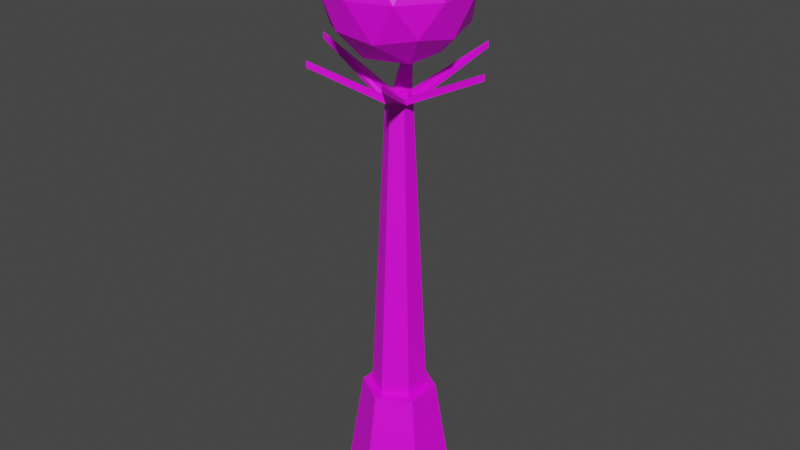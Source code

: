 # Source: Lampara.blend  (saved by Blender 2.82.7; exported with 4.5.12 LTS)
import bpy
from mathutils import Matrix  # noqa: F401  (used for matrix-valued properties, if any)

bpy.ops.wm.read_factory_settings(use_empty=True)
scene = bpy.context.scene
scene.name = 'Scene'

# ---- collections
col_collection = bpy.data.collections.new('Collection'); scene.collection.children.link(col_collection)

# ---- images (referenced by path relative to the original .blend; pixels are not part of the script)
import os
ASSET_DIR = os.environ.get("B2B_ASSET_DIR", "")  # directory of the original .blend (textures are referenced by path, not embedded)
HERE = os.path.dirname(os.path.abspath(__file__))  # packed textures are extracted next to this script under _unpacked/

def load_image(name, relpath, width, height, colorspace="sRGB"):
    """Load a texture the original file referenced (path relative to the .blend, or extracted next to this script)."""
    p = next((c for c in (os.path.join(HERE, relpath), os.path.join(ASSET_DIR, relpath)) if relpath and os.path.exists(c)), "")
    if p:
        img = bpy.data.images.load(p, check_existing=True)
        img.name = name
    else:  # same state as the original file: an image datablock whose file is absent (Cycles renders it pink)
        img = bpy.data.images.new(name, width, height)
        img.source = "FILE"
        img.filepath = "//" + (relpath or name)
    img.colorspace_settings.name = colorspace
    return img
img_lampara = load_image('lampara', 'lampara.png', 1024, 1024, 'sRGB')

# ---- materials (node trees are filled in below, after node groups)
mat_lampara = bpy.data.materials.new('Lampara')
mat_lampara.use_transparent_shadow = False

# ---- material node trees
mat_lampara.use_nodes = True; mat_lampara.node_tree.nodes.clear()
_N = mat_lampara.node_tree.nodes; _L = mat_lampara.node_tree.links
n0 = _N.new('ShaderNodeOutputMaterial'); n0.name = 'Material Output'; n0.location = (300, 300)
n1 = _N.new('ShaderNodeBsdfPrincipled'); n1.name = 'Principled BSDF'; n1.location = (10, 300)
n1.distribution = 'GGX'
n1.subsurface_method = 'BURLEY'
n1.inputs[3].default_value = 1.45
n1.inputs[27].default_value = (0.0, 0.0, 0.0, 1.0)
n1.inputs[28].default_value = 1.0
n2 = _N.new('ShaderNodeTexImage'); n2.name = 'Image Texture'; n2.location = (-280, 277)
n2.image = img_lampara
_L.new(n1.outputs[0], n0.inputs[0])
_L.new(n2.outputs[0], n1.inputs[0])
n0.is_active_output = True

# ---- world
world_world = bpy.data.worlds.new('World'); scene.world = world_world
world_world.use_nodes = True; world_world.node_tree.nodes.clear()
_N = world_world.node_tree.nodes; _L = world_world.node_tree.links
n0 = _N.new('ShaderNodeOutputWorld'); n0.name = 'World Output'; n0.location = (300, 300)
n1 = _N.new('ShaderNodeBackground'); n1.name = 'Background'; n1.location = (10, 300)
n1.inputs[0].default_value = (0.05088, 0.05088, 0.05088, 1.0)
_L.new(n1.outputs[0], n0.inputs[0])
n0.is_active_output = True
world_world.color = (0.05088, 0.05088, 0.05088)
world_world.use_sun_shadow = False
world_world.sun_shadow_jitter_overblur = 0.0

# ---- meshes
me_circle = bpy.data.meshes.new('Circle')
me_circle.from_pydata([(0.001186, 0.2917, 10.01), (-0.2519, 0.1455, 10.01), (-0.2519, -0.1467, 10.01), (0.001186, -0.2928, 10.01), (0.2543, -0.1467, 10.01), (0.2543, 0.1455, 10.01), (0.001186, 0.4263, 10.0), (-0.3685, 0.2129, 10.0), (-0.3685, -0.214, 10.0), (0.001186, -0.4274, 10.0), (0.3709, -0.214, 10.0), (0.3709, 0.2129, 10.0), (0.001186, 0.4263, 9.93), (-0.3685, 0.2129, 9.93), (-0.3685, -0.214, 9.93), (0.001186, -0.4274, 9.93), (0.3709, -0.214, 9.93), (0.3709, 0.2129, 9.93), (0.001186, 0.3349, 9.921), (-0.2894, 0.1672, 9.921), (-0.2894, -0.1683, 9.921), (0.001186, -0.3361, 9.921), (0.2917, -0.1683, 9.921), (0.2917, 0.1672, 9.921), (0.001186, -0.0005639, 10.71), (1.182, -0.8581, 11.61), (-0.4497, -1.388, 11.61), (-1.458, -0.0005639, 11.61), (-0.4497, 1.387, 11.61), (1.182, 0.857, 11.61), (0.452, -1.388, 13.07), (-1.179, -0.8581, 13.07), (-1.179, 0.857, 13.07), (0.452, 1.387, 13.07), (1.46, -0.0005639, 13.07), (0.001186, -0.0005639, 13.97), (-0.2638, -0.8162, 10.95), (0.695, -0.5046, 10.95), (0.43, -1.32, 11.48), (1.389, -0.0005639, 11.48), (0.695, 0.5035, 10.95), (-0.8564, -0.0005639, 10.95), (-1.121, -0.8162, 11.48), (-0.2638, 0.815, 10.95), (-1.121, 0.815, 11.48), (0.43, 1.319, 11.48), (1.553, -0.5046, 12.34), (1.553, 0.5035, 12.34), (0.001186, -1.632, 12.34), (0.96, -1.32, 12.34), (-1.55, -0.5046, 12.34), (-0.9576, -1.32, 12.34), (-0.9576, 1.319, 12.34), (-1.55, 0.5035, 12.34), (0.96, 1.319, 12.34), (0.001186, 1.631, 12.34), (1.124, -0.8162, 13.2), (-0.4276, -1.32, 13.2), (-1.386, -0.0005639, 13.2), (-0.4276, 1.319, 13.2), (1.124, 0.815, 13.2), (0.2662, -0.8162, 13.73), (0.8588, -0.0005639, 13.73), (-0.6926, -0.5046, 13.73), (-0.6926, 0.5035, 13.73), (0.2662, 0.815, 13.73), (-0.2519, -0.0005639, 10.01), (-2.107, -0.01125, 10.95), (-2.107, -0.01125, 10.8), (-0.2894, -0.000564, 9.921), (-0.1253, -0.2197, 10.01), (-1.042, -1.635, 10.95), (-1.042, -1.635, 10.8), (-0.1441, -0.2522, 9.921), (0.1277, -0.2197, 10.01), (1.024, -1.738, 10.95), (1.024, -1.738, 10.8), (0.1465, -0.2522, 9.921), (0.2543, -0.0005639, 10.01), (2.151, -0.01125, 10.95), (2.151, -0.01125, 10.8), (0.2917, -0.0005639, 9.921), (0.1277, 0.2186, 10.01), (0.9818, 1.743, 10.95), (0.9818, 1.743, 10.8), (0.1465, 0.2511, 9.921), (-0.1253, 0.2186, 10.01), (-1.043, 1.736, 10.95), (-1.043, 1.736, 10.8), (-0.1441, 0.2511, 9.921), (-0.5554, 0.3208, 2.824), (-0.5554, -0.3219, 2.824), (0.5578, -0.3219, 2.824), (0.5578, 0.3208, 2.824), (0.001186, -0.6433, 2.824), (0.001186, 0.6421, 2.824), (-0.5554, -0.0005639, 2.824), (-0.2771, -0.4826, 2.824), (0.2795, -0.4826, 2.824), (0.5578, -0.0005639, 2.824), (0.2795, 0.4815, 2.824), (-0.2771, 0.4815, 2.824), (-0.5659, 0.9817, 9.155e-05), (0.001186, 1.309, 9.155e-05), (-1.133, -0.000564, 9.155e-05), (-1.133, 0.6542, 9.155e-05), (-0.5659, -0.9828, 9.155e-05), (-1.133, -0.6554, 9.155e-05), (0.5683, -0.9828, 9.155e-05), (0.001186, -1.31, 9.155e-05), (1.135, -0.0005639, 9.155e-05), (1.135, -0.6554, 9.155e-05), (0.5683, 0.9817, 9.155e-05), (1.135, 0.6542, 9.155e-05), (-0.7486, -0.4334, 2.824), (0.7509, 0.4323, 2.824), (0.001186, -0.8663, 2.824), (-0.7486, 0.4323, 2.824), (0.7509, -0.4334, 2.824), (0.001186, 0.8652, 2.824), (-0.7486, -0.0005639, 2.824), (-0.3737, -0.6499, 2.824), (0.3761, -0.6499, 2.824), (0.7509, -0.0005639, 2.824), (0.3761, 0.6487, 2.824), (-0.3737, 0.6487, 2.824)], [], [(96, 66, 1, 90), (99, 78, 4, 92), (97, 70, 2, 91), (101, 86, 0, 95), (100, 82, 5, 93), (98, 74, 3, 94), (78, 4, 10, 79), (70, 2, 8, 71), (86, 0, 6, 87), (82, 5, 11, 83), (74, 3, 9, 75), (66, 1, 7, 67), (83, 11, 17, 84), (75, 9, 15, 76), (67, 7, 13, 68), (79, 10, 16, 80), (71, 8, 14, 72), (87, 6, 12, 88), (68, 13, 19, 69), (80, 16, 22, 81), (72, 14, 20, 73), (88, 12, 18, 89), (84, 17, 23, 85), (76, 15, 21, 77), (24, 37, 36), (25, 37, 39), (24, 36, 41), (24, 41, 43), (24, 43, 40), (25, 39, 46), (26, 38, 48), (27, 42, 50), (28, 44, 52), (29, 45, 54), (25, 46, 49), (26, 48, 51), (27, 50, 53), (28, 52, 55), (29, 54, 47), (30, 56, 61), (31, 57, 63), (32, 58, 64), (33, 59, 65), (34, 60, 62), (62, 65, 35), (62, 60, 65), (60, 33, 65), (65, 64, 35), (65, 59, 64), (59, 32, 64), (64, 63, 35), (64, 58, 63), (58, 31, 63), (63, 61, 35), (63, 57, 61), (57, 30, 61), (61, 62, 35), (61, 56, 62), (56, 34, 62), (47, 60, 34), (47, 54, 60), (54, 33, 60), (55, 59, 33), (55, 52, 59), (52, 32, 59), (53, 58, 32), (53, 50, 58), (50, 31, 58), (51, 57, 31), (51, 48, 57), (48, 30, 57), (49, 56, 30), (49, 46, 56), (46, 34, 56), (54, 55, 33), (54, 45, 55), (45, 28, 55), (52, 53, 32), (52, 44, 53), (44, 27, 53), (50, 51, 31), (50, 42, 51), (42, 26, 51), (48, 49, 30), (48, 38, 49), (38, 25, 49), (46, 47, 34), (46, 39, 47), (39, 29, 47), (40, 45, 29), (40, 43, 45), (43, 28, 45), (43, 44, 28), (43, 41, 44), (41, 27, 44), (41, 42, 27), (41, 36, 42), (36, 26, 42), (39, 40, 29), (39, 37, 40), (37, 24, 40), (36, 38, 26), (36, 37, 38), (37, 25, 38), (14, 68, 69, 20), (8, 67, 68, 14), (2, 66, 67, 8), (91, 2, 66, 96), (15, 72, 73, 21), (9, 71, 72, 15), (3, 70, 71, 9), (94, 3, 70, 97), (16, 76, 77, 22), (10, 75, 76, 16), (4, 74, 75, 10), (92, 4, 74, 98), (17, 80, 81, 23), (11, 79, 80, 17), (5, 78, 79, 11), (93, 5, 78, 99), (12, 84, 85, 18), (6, 83, 84, 12), (0, 82, 83, 6), (95, 0, 82, 100), (13, 88, 89, 19), (7, 87, 88, 13), (1, 86, 87, 7), (90, 1, 86, 101), (90, 117, 120, 96), (98, 122, 118, 92), (92, 118, 123, 99), (99, 123, 115, 93), (91, 114, 121, 97), (100, 124, 119, 95), (95, 119, 125, 101), (105, 117, 125, 102), (103, 119, 124, 112), (113, 115, 123, 110), (111, 118, 122, 108), (109, 116, 121, 106), (107, 114, 120, 104), (108, 122, 116, 109), (112, 124, 115, 113), (102, 125, 119, 103), (106, 121, 114, 107), (110, 123, 118, 111), (104, 120, 117, 105), (97, 121, 116, 94), (96, 120, 114, 91), (94, 116, 122, 98), (93, 115, 124, 100), (101, 125, 117, 90)])
_uv = me_circle.uv_layers.new(name='UVMap')
_uv.uv.foreach_set('vector', [0.8371, 0.2048, 0.851, 0.8499, 0.8626, 0.8499, 0.8626, 0.2049, 0.7284, 0.2065, 0.7143, 0.8572, 0.7234, 0.8573, 0.7483, 0.2067, 0.7945, 0.2084, 0.8316, 0.8515, 0.8394, 0.8498, 0.8116, 0.2047, 0.9013, 0.6994, 0.9013, 0.04852, 0.8895, 0.04852, 0.8753, 0.6994, 0.6841, 0.2065, 0.6942, 0.8572, 0.7053, 0.8571, 0.7086, 0.2063, 0.9674, 0.6991, 0.9686, 0.0485, 0.9568, 0.0485, 0.9415, 0.6991, 0.5171, 0.2002, 0.5234, 0.1906, 0.5343, 0.1907, 0.6307, 0.2398, 0.5013, 0.172, 0.4897, 0.1722, 0.485, 0.1639, 0.4884, 0.01767, 0.4822, 0.2007, 0.4875, 0.2101, 0.4818, 0.2192, 0.3417, 0.2383, 0.4991, 0.2099, 0.5107, 0.2097, 0.5157, 0.2186, 0.4765, 0.3122, 0.5182, 0.1812, 0.5129, 0.1719, 0.5189, 0.1633, 0.6307, 0.08584, 0.4833, 0.1818, 0.477, 0.1914, 0.4664, 0.1918, 0.3468, 0.0853, 0.5762, 0.3386, 0.5762, 0.4803, 0.5718, 0.4838, 0.5666, 0.3461, 0.2202, 0.3426, 0.2202, 0.4972, 0.2153, 0.5, 0.2095, 0.3488, 0.2677, 0.3423, 0.2677, 0.4908, 0.2628, 0.4938, 0.2571, 0.3487, 0.2322, 0.3426, 0.2322, 0.4966, 0.2273, 0.4995, 0.2215, 0.3489, 0.5876, 0.338, 0.5876, 0.4708, 0.5829, 0.474, 0.5774, 0.3451, 0.3033, 0.3415, 0.3033, 0.4786, 0.2983, 0.4813, 0.2925, 0.3474, 0.02246, 0.2484, 0.1401, 0.1441, 0.1475, 0.1439, 0.1548, 0.155, 0.307, 0.08945, 0.2082, 0.1446, 0.201, 0.1443, 0.1937, 0.1333, 0.1644, 0.3153, 0.1587, 0.1722, 0.1622, 0.166, 0.1755, 0.1661, 0.01738, 0.09389, 0.1555, 0.1163, 0.1596, 0.1221, 0.1536, 0.133, 0.1525, 0.01785, 0.1896, 0.1165, 0.1864, 0.1222, 0.173, 0.1221, 0.307, 0.245, 0.1928, 0.1724, 0.1889, 0.1662, 0.1949, 0.1552, 0.3886, 0.7003, 0.3556, 0.6424, 0.4313, 0.6424, 0.1951, 0.7228, 0.1612, 0.7819, 0.1307, 0.7301, 0.3886, 0.7003, 0.4313, 0.6424, 0.458, 0.7193, 0.3886, 0.7003, 0.458, 0.7193, 0.3988, 0.7668, 0.3886, 0.7003, 0.3988, 0.7668, 0.3355, 0.7193, 0.1951, 0.7228, 0.1307, 0.7301, 0.1709, 0.6596, 0.06691, 0.804, 0.1279, 0.8259, 0.05778, 0.8673, 0.4074, 0.9883, 0.3633, 0.9357, 0.4443, 0.9349, 0.06544, 0.5134, 0.02659, 0.4534, 0.1038, 0.4551, 0.05913, 0.7228, 0.01104, 0.7434, 0.01702, 0.6678, 0.1862, 0.8681, 0.1945, 0.9387, 0.1279, 0.905, 0.3352, 0.8705, 0.3652, 0.807, 0.4019, 0.8656, 0.4074, 0.9883, 0.4443, 0.9349, 0.4762, 0.9883, 0.06544, 0.5134, 0.1038, 0.4551, 0.1362, 0.5265, 0.05913, 0.7228, 0.01702, 0.6678, 0.09098, 0.6596, 0.0669, 0.9387, 0.1244, 0.9802, 0.05221, 0.9889, 0.473, 0.869, 0.4462, 0.8061, 0.5159, 0.8386, 0.1426, 0.3984, 0.1299, 0.3467, 0.1976, 0.3919, 0.3448, 0.4978, 0.3367, 0.4281, 0.3949, 0.4575, 0.4702, 0.5569, 0.4026, 0.5371, 0.4686, 0.4923, 0.4686, 0.4923, 0.3949, 0.4575, 0.4571, 0.4215, 0.4686, 0.4923, 0.4026, 0.5371, 0.3949, 0.4575, 0.4026, 0.5371, 0.3448, 0.4978, 0.3949, 0.4575, 0.3949, 0.4575, 0.4027, 0.3833, 0.4571, 0.4215, 0.3949, 0.4575, 0.3367, 0.4281, 0.4027, 0.3833, 0.1815, 0.4589, 0.1426, 0.3984, 0.1976, 0.3919, 0.4027, 0.3833, 0.4813, 0.3721, 0.4571, 0.4215, 0.4027, 0.3833, 0.4231, 0.3427, 0.4813, 0.3721, 0.5148, 0.9182, 0.473, 0.869, 0.5159, 0.8386, 0.4813, 0.3721, 0.522, 0.4395, 0.4571, 0.4215, 0.4813, 0.3721, 0.5423, 0.3989, 0.522, 0.4395, 0.01101, 0.9192, 0.0669, 0.9387, 0.05221, 0.9889, 0.522, 0.4395, 0.4686, 0.4923, 0.4571, 0.4215, 0.522, 0.4395, 0.5297, 0.5191, 0.4686, 0.4923, 0.5297, 0.5191, 0.4702, 0.5569, 0.4686, 0.4923, 0.09098, 0.6596, 0.05719, 0.5974, 0.1275, 0.6029, 0.09098, 0.6596, 0.01702, 0.6678, 0.05719, 0.5974, 0.3492, 0.5569, 0.3448, 0.4978, 0.4026, 0.5371, 0.1362, 0.5265, 0.1815, 0.4589, 0.1976, 0.5199, 0.1362, 0.5265, 0.1038, 0.4551, 0.1815, 0.4589, 0.1038, 0.4551, 0.1426, 0.3984, 0.1815, 0.4589, 0.07191, 0.3857, 0.1299, 0.3467, 0.1426, 0.3984, 0.4762, 0.9883, 0.4443, 0.9349, 0.5148, 0.9182, 0.4443, 0.9349, 0.473, 0.869, 0.5148, 0.9182, 0.4019, 0.8656, 0.4462, 0.8061, 0.473, 0.869, 0.4019, 0.8656, 0.3652, 0.807, 0.4462, 0.8061, 0.05778, 0.8673, 0.0669, 0.9387, 0.01101, 0.9192, 0.1279, 0.905, 0.1244, 0.9802, 0.0669, 0.9387, 0.1279, 0.905, 0.1945, 0.9387, 0.1244, 0.9802, 0.1709, 0.6596, 0.1275, 0.6029, 0.1865, 0.5974, 0.1567, 0.5727, 0.1362, 0.5265, 0.1976, 0.5199, 0.1567, 0.5727, 0.07899, 0.5689, 0.1362, 0.5265, 0.07899, 0.5689, 0.06544, 0.5134, 0.1362, 0.5265, 0.1038, 0.4551, 0.07191, 0.3857, 0.1426, 0.3984, 0.1038, 0.4551, 0.02659, 0.4534, 0.07191, 0.3857, 0.02659, 0.4534, 0.01119, 0.3955, 0.07191, 0.3857, 0.4443, 0.9349, 0.4019, 0.8656, 0.473, 0.869, 0.4443, 0.9349, 0.3633, 0.9357, 0.4019, 0.8656, 0.3633, 0.9357, 0.3352, 0.8705, 0.4019, 0.8656, 0.05778, 0.8673, 0.1279, 0.905, 0.0669, 0.9387, 0.05778, 0.8673, 0.1279, 0.8259, 0.1279, 0.905, 0.1279, 0.8259, 0.1862, 0.8681, 0.1279, 0.905, 0.1709, 0.6596, 0.09098, 0.6596, 0.1275, 0.6029, 0.1709, 0.6596, 0.1307, 0.7301, 0.09098, 0.6596, 0.1307, 0.7301, 0.05913, 0.7228, 0.09098, 0.6596, 0.0813, 0.7819, 0.01104, 0.7434, 0.05913, 0.7228, 0.3355, 0.7193, 0.3988, 0.7668, 0.3543, 0.7831, 0.01125, 0.5237, 0.06544, 0.5134, 0.07899, 0.5689, 0.01125, 0.5237, 0.02659, 0.4534, 0.06544, 0.5134, 0.3988, 0.7668, 0.458, 0.7193, 0.4768, 0.7831, 0.458, 0.7193, 0.5212, 0.7281, 0.4768, 0.7831, 0.458, 0.7193, 0.5092, 0.6587, 0.5212, 0.7281, 0.458, 0.7193, 0.4313, 0.6424, 0.5092, 0.6587, 0.4313, 0.6424, 0.4758, 0.5972, 0.5092, 0.6587, 0.1307, 0.7301, 0.0813, 0.7819, 0.05913, 0.7228, 0.1307, 0.7301, 0.1612, 0.7819, 0.0813, 0.7819, 0.3556, 0.6424, 0.3886, 0.7003, 0.3355, 0.7193, 0.4313, 0.6424, 0.4068, 0.5818, 0.4758, 0.5972, 0.4313, 0.6424, 0.3556, 0.6424, 0.4068, 0.5818, 0.1945, 0.8106, 0.1862, 0.8681, 0.1279, 0.8259, 0.1587, 0.1722, 0.02246, 0.2484, 0.1548, 0.155, 0.1622, 0.166, 0.3149, 0.3445, 0.3149, 0.4791, 0.3045, 0.4723, 0.3101, 0.3414, 0.4897, 0.1722, 0.4833, 0.1818, 0.3468, 0.0853, 0.485, 0.1639, 0.8116, 0.2047, 0.8394, 0.8498, 0.851, 0.8499, 0.8371, 0.2048, 0.1928, 0.1724, 0.1644, 0.3153, 0.1755, 0.1661, 0.1889, 0.1662, 0.2912, 0.3451, 0.2912, 0.49, 0.2808, 0.4833, 0.2864, 0.342, 0.5129, 0.1719, 0.5013, 0.172, 0.4884, 0.01767, 0.5189, 0.1633, 0.7774, 0.2122, 0.8238, 0.8532, 0.8316, 0.8515, 0.7945, 0.2084, 0.2082, 0.1446, 0.307, 0.245, 0.1949, 0.1552, 0.201, 0.1443, 0.2439, 0.3455, 0.2439, 0.4992, 0.2334, 0.4928, 0.2391, 0.3426, 0.5234, 0.1906, 0.5182, 0.1812, 0.6307, 0.08584, 0.5343, 0.1907, 0.9933, 0.6991, 0.9804, 0.0485, 0.9686, 0.0485, 0.9674, 0.6991, 0.1896, 0.1165, 0.307, 0.08945, 0.1937, 0.1333, 0.1864, 0.1222, 0.5654, 0.3413, 0.5654, 0.4747, 0.5552, 0.4676, 0.5608, 0.338, 0.5107, 0.2097, 0.5171, 0.2002, 0.6307, 0.2398, 0.5157, 0.2186, 0.7086, 0.2063, 0.7053, 0.8571, 0.7143, 0.8572, 0.7284, 0.2065, 0.1555, 0.1163, 0.1525, 0.01785, 0.173, 0.1221, 0.1596, 0.1221, 0.2795, 0.3451, 0.2795, 0.4918, 0.269, 0.4853, 0.2747, 0.3421, 0.4875, 0.2101, 0.4991, 0.2099, 0.4765, 0.3122, 0.4818, 0.2192, 0.6597, 0.2067, 0.6831, 0.8573, 0.6942, 0.8572, 0.6841, 0.2065, 0.1401, 0.1441, 0.01738, 0.09389, 0.1536, 0.133, 0.1475, 0.1439, 0.2558, 0.3452, 0.2558, 0.4951, 0.2451, 0.4888, 0.2509, 0.3423, 0.477, 0.1914, 0.4822, 0.2007, 0.3417, 0.2383, 0.4664, 0.1918, 0.9273, 0.6994, 0.9131, 0.04852, 0.9013, 0.04852, 0.9013, 0.6994, 0.8626, 0.2049, 0.8626, 0.2049, 0.8371, 0.2048, 0.8371, 0.2048, 0.9674, 0.6991, 0.9674, 0.6991, 0.9933, 0.6991, 0.9933, 0.6991, 0.7483, 0.2067, 0.7483, 0.2067, 0.7284, 0.2065, 0.7284, 0.2065, 0.7284, 0.2065, 0.7284, 0.2065, 0.7086, 0.2063, 0.7086, 0.2063, 0.8116, 0.2047, 0.8116, 0.2047, 0.7945, 0.2084, 0.7945, 0.2084, 0.6841, 0.2065, 0.6841, 0.2065, 0.6597, 0.2067, 0.6597, 0.2067, 0.8753, 0.6994, 0.8753, 0.6994, 0.9013, 0.6994, 0.9013, 0.6994, 0.9307, 0.8572, 0.9273, 0.6994, 0.9013, 0.6994, 0.9013, 0.8572, 0.654, 0.04897, 0.6597, 0.2067, 0.6841, 0.2065, 0.6817, 0.04875, 0.7094, 0.04852, 0.7086, 0.2063, 0.7284, 0.2065, 0.7318, 0.04875, 0.9965, 0.8568, 0.9933, 0.6991, 0.9674, 0.6991, 0.9671, 0.8568, 0.7661, 0.05684, 0.7774, 0.2122, 0.7945, 0.2084, 0.7855, 0.05257, 0.8049, 0.0483, 0.8116, 0.2047, 0.8371, 0.2048, 0.8337, 0.04845, 0.9671, 0.8568, 0.9674, 0.6991, 0.9415, 0.6991, 0.9378, 0.8568, 0.6817, 0.04875, 0.6841, 0.2065, 0.7086, 0.2063, 0.7094, 0.04852, 0.9013, 0.8572, 0.9013, 0.6994, 0.8753, 0.6994, 0.8719, 0.8572, 0.7855, 0.05257, 0.7945, 0.2084, 0.8116, 0.2047, 0.8049, 0.0483, 0.7318, 0.04875, 0.7284, 0.2065, 0.7483, 0.2067, 0.7543, 0.04897, 0.8337, 0.04845, 0.8371, 0.2048, 0.8626, 0.2049, 0.8626, 0.0486, 0.7945, 0.2084, 0.7945, 0.2084, 0.7774, 0.2122, 0.7774, 0.2122, 0.8371, 0.2048, 0.8371, 0.2048, 0.8116, 0.2047, 0.8116, 0.2047, 0.9415, 0.6991, 0.9415, 0.6991, 0.9674, 0.6991, 0.9674, 0.6991, 0.7086, 0.2063, 0.7086, 0.2063, 0.6841, 0.2065, 0.6841, 0.2065, 0.9013, 0.6994, 0.9013, 0.6994, 0.9273, 0.6994, 0.9273, 0.6994])
_ca = me_circle.color_attributes.new('Col', 'BYTE_COLOR', 'CORNER')
_ca.data.foreach_set('color', [0.3231, 0.3185, 0.1095, 1.0, 0.9734, 0.9387, 0.0, 1.0, 0.9734, 0.9387, 0.0, 1.0, 0.314, 0.3095, 0.1095, 1.0, 0.3325, 0.3278, 0.107, 1.0, 0.9734, 0.9387, 0.0, 1.0, 0.9734, 0.9387, 0.0, 1.0, 0.314, 0.3095, 0.1095, 1.0, 0.3185, 0.314, 0.1095, 1.0, 0.9734, 0.9387, 0.0, 1.0, 0.9734, 0.9387, 0.0, 1.0, 0.3278, 0.3231, 0.1095, 1.0, 0.9473, 0.9131, 0.006512, 1.0, 0.9734, 0.9387, 0.0, 1.0, 0.9734, 0.9387, 0.0, 1.0, 0.7084, 0.6939, 0.04374, 1.0, 0.5089, 0.491, 0.07619, 1.0, 0.9734, 0.9387, 0.0, 1.0, 0.9734, 0.9387, 0.0, 1.0, 0.3419, 0.3372, 0.1046, 1.0, 0.314, 0.3095, 0.1095, 1.0, 0.9734, 0.9387, 0.0, 1.0, 0.9734, 0.9387, 0.0, 1.0, 0.314, 0.3095, 0.1095, 1.0, 0.9734, 0.9387, 0.0, 1.0, 0.9734, 0.9387, 0.0, 1.0, 0.9734, 0.9387, 0.0, 1.0, 0.9647, 0.9387, 0.06125, 1.0, 0.9734, 0.9387, 0.0, 1.0, 0.9734, 0.9387, 0.0, 1.0, 0.9734, 0.9387, 0.0, 1.0, 0.9734, 0.9387, 0.001214, 1.0, 0.9734, 0.9387, 0.0, 1.0, 0.9734, 0.9387, 0.0, 1.0, 0.9734, 0.9387, 0.0, 1.0, 0.9734, 0.9387, 0.006995, 1.0, 0.9734, 0.9387, 0.0, 1.0, 0.9734, 0.9387, 0.0, 1.0, 0.9734, 0.9387, 0.0, 1.0, 0.9647, 0.9301, 0.03434, 1.0, 0.9734, 0.9387, 0.0, 1.0, 0.9734, 0.9387, 0.0, 1.0, 0.9734, 0.9387, 0.0, 1.0, 0.9734, 0.9387, 0.0, 1.0, 0.9734, 0.9387, 0.0, 1.0, 0.9734, 0.9387, 0.0, 1.0, 0.9734, 0.9387, 0.0, 1.0, 0.9131, 0.8879, 0.491, 1.0, 0.9647, 0.9301, 0.03434, 1.0, 0.9734, 0.9387, 0.0, 1.0, 0.9734, 0.9387, 0.0003035, 1.0, 0.9734, 0.9387, 0.01096, 1.0, 0.9734, 0.9387, 0.0, 1.0, 0.9734, 0.9387, 0.0, 1.0, 0.9734, 0.9387, 0.01229, 1.0, 0.9734, 0.9387, 0.0, 1.0, 0.9131, 0.8879, 0.491, 1.0, 0.9734, 0.9387, 0.0, 1.0, 0.9734, 0.956, 0.4793, 1.0, 1.0, 0.9911, 0.7991, 1.0, 0.9647, 0.9387, 0.06125, 1.0, 0.9734, 0.9387, 0.0, 1.0, 0.9734, 0.9387, 0.0319, 1.0, 0.9734, 0.9387, 0.01096, 1.0, 0.9734, 0.9387, 0.001214, 1.0, 0.9734, 0.9387, 0.0, 1.0, 0.9734, 0.9387, 0.05448, 1.0, 0.9734, 0.9387, 0.0006071, 1.0, 0.9734, 0.9387, 0.006995, 1.0, 0.9734, 0.9387, 0.0, 1.0, 0.9647, 0.9647, 0.8796, 1.0, 0.9734, 0.9387, 0.01938, 1.0, 1.0, 0.9911, 0.7991, 1.0, 0.9734, 0.956, 0.4793, 1.0, 0.9734, 0.9473, 0.3763, 1.0, 0.9734, 0.9473, 0.159, 1.0, 0.9734, 0.9387, 0.01096, 1.0, 0.9734, 0.9387, 0.0319, 1.0, 0.9734, 0.9473, 0.06848, 1.0, 0.9734, 0.956, 0.2789, 1.0, 0.9734, 0.9387, 0.0006071, 1.0, 0.9734, 0.9387, 0.05448, 1.0, 0.9734, 0.9387, 0.05951, 1.0, 0.9734, 0.9387, 0.02732, 1.0, 0.9734, 0.9387, 0.01938, 1.0, 0.9647, 0.9647, 0.8796, 1.0, 0.9647, 0.956, 0.6105, 1.0, 0.9647, 0.9647, 0.9047, 1.0, 0.9734, 0.9387, 0.01096, 1.0, 0.9734, 0.9387, 0.0003035, 1.0, 0.9647, 0.956, 0.5333, 1.0, 0.9734, 0.9473, 0.1384, 1.0, 0.9734, 0.9387, 0.0, 1.0, 0.9734, 0.9387, 0.01229, 1.0, 0.9734, 0.9387, 0.02122, 1.0, 0.9734, 0.9387, 0.0382, 1.0, 0.9734, 0.9387, 0.04374, 1.0, 0.9473, 0.9131, 0.007499, 1.0, 0.9647, 0.9301, 0.01229, 1.0, 0.9647, 0.9301, 0.004777, 1.0, 0.9473, 0.9131, 0.007499, 1.0, 0.9734, 0.9387, 0.0003035, 1.0, 0.9734, 0.9387, 0.04374, 1.0, 0.9647, 0.9301, 0.01229, 1.0, 0.9734, 0.9387, 0.004025, 1.0, 0.9734, 0.9387, 0.04374, 1.0, 0.9734, 0.9387, 0.004025, 1.0, 0.9734, 0.9387, 0.007499, 1.0, 0.9734, 0.9387, 0.04374, 1.0, 0.9734, 0.9387, 0.007499, 1.0, 0.9734, 0.9387, 0.001821, 1.0, 0.9647, 0.9301, 0.004777, 1.0, 0.9734, 0.9387, 0.0003035, 1.0, 0.9734, 0.9387, 0.0, 1.0, 0.9734, 0.9387, 0.0, 1.0, 0.9734, 0.9387, 0.0, 1.0, 0.9734, 0.9387, 0.0, 1.0, 0.9734, 0.9387, 0.0003035, 1.0, 0.9734, 0.9387, 0.0, 1.0, 0.9734, 0.9387, 0.001214, 1.0, 0.9823, 0.956, 0.2423, 1.0, 0.9734, 0.9387, 0.02315, 1.0, 1.0, 1.0, 0.8796, 1.0, 0.9734, 0.9387, 0.0006071, 1.0, 0.9734, 0.9387, 0.0, 1.0, 0.9734, 0.9387, 0.0, 1.0, 0.9647, 0.9301, 0.004777, 1.0, 0.9734, 0.9387, 0.0, 1.0, 0.9734, 0.9387, 0.0, 1.0, 0.9734, 0.9387, 0.0, 1.0, 0.9734, 0.9387, 0.0, 1.0, 0.9734, 0.9387, 0.0, 1.0, 0.9734, 0.9387, 0.0003035, 1.0, 0.9734, 0.9387, 0.001214, 1.0, 0.9734, 0.9387, 0.0006071, 1.0, 0.9823, 0.956, 0.2423, 1.0, 1.0, 1.0, 0.8796, 1.0, 0.9734, 0.9387, 0.03955, 1.0, 0.9734, 0.9387, 0.0006071, 1.0, 0.9734, 0.9387, 0.0, 1.0, 0.9734, 0.9387, 0.0, 1.0, 0.9734, 0.9387, 0.0, 1.0, 0.9734, 0.9387, 0.0, 1.0, 0.9734, 0.9387, 0.0, 1.0, 0.9734, 0.9387, 0.0003035, 1.0, 0.9734, 0.9387, 0.0, 1.0, 0.9647, 0.9301, 0.002125, 1.0, 0.9734, 0.9387, 0.01096, 1.0, 0.9734, 0.9387, 0.0, 1.0, 0.9734, 0.9387, 0.0, 1.0, 0.9734, 0.9387, 0.0, 1.0, 0.9734, 0.9387, 0.0009106, 1.0, 0.9734, 0.9387, 0.0, 1.0, 0.9734, 0.9387, 0.0, 1.0, 0.9734, 0.9387, 0.0, 1.0, 0.9734, 0.9387, 0.0, 1.0, 0.9734, 0.9387, 0.0, 1.0, 0.9734, 0.9387, 0.0, 1.0, 0.9734, 0.9387, 0.0, 1.0, 0.9734, 0.9387, 0.0, 1.0, 0.9734, 0.9387, 0.0, 1.0, 0.9734, 0.9387, 0.0, 1.0, 0.9734, 0.9387, 0.0, 1.0, 0.9734, 0.9387, 0.0, 1.0, 0.9734, 0.9387, 0.0, 1.0, 0.9734, 0.9387, 0.0, 1.0, 0.9734, 0.9387, 0.0, 1.0, 0.9734, 0.9387, 0.0, 1.0, 0.9734, 0.9387, 0.0, 1.0, 0.9734, 0.9387, 0.0009106, 1.0, 0.9734, 0.9387, 0.0, 1.0, 0.9734, 0.9387, 0.0009106, 1.0, 0.9734, 0.9387, 0.01096, 1.0, 0.9734, 0.9387, 0.0, 1.0, 0.9734, 0.9387, 0.0, 1.0, 0.9647, 0.9301, 0.002125, 1.0, 0.9734, 0.9387, 0.0, 1.0, 0.9734, 0.9387, 0.0, 1.0, 0.9734, 0.9387, 0.0, 1.0, 0.9647, 0.9301, 0.002125, 1.0, 0.9734, 0.9387, 0.0, 1.0, 0.9734, 0.9387, 0.0003035, 1.0, 0.9647, 0.9301, 0.002125, 1.0, 0.9647, 0.9301, 0.002125, 1.0, 0.9734, 0.9387, 0.0, 1.0, 0.9734, 0.9387, 0.0, 1.0, 0.9647, 0.9301, 0.002125, 1.0, 0.9734, 0.9387, 0.0, 1.0, 0.9734, 0.9387, 0.0, 1.0, 0.9734, 0.9387, 0.0, 1.0, 0.9734, 0.9387, 0.0, 1.0, 0.9734, 0.9387, 0.0, 1.0, 0.9734, 0.9387, 0.0, 1.0, 0.9734, 0.9387, 0.0, 1.0, 0.9734, 0.9387, 0.0, 1.0, 0.9734, 0.9387, 0.0, 1.0, 0.9734, 0.9387, 0.0, 1.0, 0.9734, 0.9387, 0.0, 1.0, 0.9734, 0.9387, 0.0, 1.0, 0.9734, 0.9387, 0.0, 1.0, 0.9734, 0.9387, 0.0, 1.0, 0.9734, 0.9387, 0.0, 1.0, 0.9734, 0.9387, 0.0, 1.0, 0.9734, 0.9387, 0.0, 1.0, 0.9734, 0.9387, 0.0, 1.0, 0.9734, 0.9387, 0.0, 1.0, 0.9734, 0.9387, 0.0, 1.0, 0.9734, 0.9387, 0.0, 1.0, 0.9734, 0.9387, 0.0, 1.0, 0.9734, 0.9387, 0.0, 1.0, 0.9734, 0.9387, 0.03955, 1.0, 0.9734, 0.9387, 0.0009106, 1.0, 0.9734, 0.9387, 0.0, 1.0, 0.9734, 0.9387, 0.03955, 1.0, 1.0, 1.0, 0.8796, 1.0, 0.9734, 0.9387, 0.0009106, 1.0, 1.0, 1.0, 0.8796, 1.0, 0.9734, 0.9387, 0.01096, 1.0, 0.9734, 0.9387, 0.0009106, 1.0, 0.9734, 0.9387, 0.0006071, 1.0, 0.9734, 0.9387, 0.0, 1.0, 0.9734, 0.9387, 0.01096, 1.0, 0.9734, 0.9387, 0.0006071, 1.0, 0.9734, 0.9387, 0.001214, 1.0, 0.9734, 0.9387, 0.0, 1.0, 0.9734, 0.9387, 0.001214, 1.0, 0.9734, 0.9387, 0.0003035, 1.0, 0.9734, 0.9387, 0.0, 1.0, 0.9734, 0.9387, 0.0, 1.0, 0.9734, 0.9387, 0.0, 1.0, 0.9734, 0.9387, 0.0003035, 1.0, 0.9734, 0.9387, 0.0, 1.0, 0.9734, 0.9387, 0.0, 1.0, 0.9734, 0.9387, 0.0, 1.0, 0.9734, 0.9387, 0.0, 1.0, 0.9734, 0.9387, 0.0, 1.0, 0.9734, 0.9387, 0.0, 1.0, 0.9734, 0.9387, 0.0, 1.0, 0.9734, 0.9387, 0.0, 1.0, 0.9734, 0.9387, 0.0, 1.0, 0.9734, 0.9387, 0.0, 1.0, 0.9734, 0.9387, 0.0, 1.0, 0.9734, 0.9387, 0.0, 1.0, 0.9734, 0.9387, 0.0, 1.0, 0.9734, 0.9387, 0.0, 1.0, 0.9734, 0.9387, 0.0, 1.0, 0.9734, 0.9387, 0.0, 1.0, 0.9734, 0.9387, 0.03955, 1.0, 0.9734, 0.9387, 0.0, 1.0, 0.9734, 0.9387, 0.0, 1.0, 0.9734, 0.9387, 0.0, 1.0, 0.9734, 0.9387, 0.03955, 1.0, 0.9734, 0.9387, 0.0, 1.0, 0.9823, 0.956, 0.2423, 1.0, 0.9734, 0.9387, 0.03955, 1.0, 1.0, 1.0, 0.8796, 1.0, 0.9734, 0.9387, 0.0006071, 1.0, 0.9734, 0.9387, 0.01096, 1.0, 1.0, 1.0, 0.8796, 1.0, 0.9734, 0.9387, 0.02315, 1.0, 0.9734, 0.9387, 0.0006071, 1.0, 0.9734, 0.9387, 0.02315, 1.0, 0.9734, 0.9387, 0.0003035, 1.0, 0.9734, 0.9387, 0.0006071, 1.0, 0.9734, 0.9387, 0.001214, 1.0, 0.9734, 0.9387, 0.0, 1.0, 0.9734, 0.9387, 0.0003035, 1.0, 0.9734, 0.9387, 0.001214, 1.0, 0.9734, 0.9387, 0.0, 1.0, 0.9734, 0.9387, 0.0, 1.0, 0.9734, 0.9387, 0.0, 1.0, 0.9734, 0.9387, 0.0, 1.0, 0.9734, 0.9387, 0.0, 1.0, 0.9734, 0.9387, 0.0, 1.0, 0.9734, 0.9387, 0.0, 1.0, 0.9734, 0.9387, 0.0, 1.0, 0.9734, 0.9387, 0.0, 1.0, 0.9734, 0.9387, 0.0, 1.0, 0.9734, 0.9387, 0.0, 1.0, 0.9734, 0.9387, 0.0, 1.0, 0.9647, 0.9301, 0.004777, 1.0, 0.9734, 0.9387, 0.0, 1.0, 0.9734, 0.9387, 0.0, 1.0, 0.9734, 0.9387, 0.0, 1.0, 0.9734, 0.9387, 0.0, 1.0, 0.9734, 0.9387, 0.0, 1.0, 0.9734, 0.9387, 0.0003035, 1.0, 0.9734, 0.9387, 0.0, 1.0, 0.9734, 0.9387, 0.0003035, 1.0, 0.9734, 0.9387, 0.0006071, 1.0, 0.9734, 0.9387, 0.0, 1.0, 0.9734, 0.9387, 0.001821, 1.0, 0.9734, 0.9387, 0.0, 1.0, 0.9734, 0.9387, 0.0006071, 1.0, 0.9734, 0.9387, 0.001821, 1.0, 0.9734, 0.9387, 0.007499, 1.0, 0.9734, 0.9387, 0.0, 1.0, 0.9734, 0.9387, 0.007499, 1.0, 0.9823, 0.956, 0.2423, 1.0, 0.9734, 0.9387, 0.0, 1.0, 0.9734, 0.9387, 0.007499, 1.0, 0.9734, 0.9387, 0.02315, 1.0, 0.9823, 0.956, 0.2423, 1.0, 0.9734, 0.9387, 0.007499, 1.0, 0.9734, 0.9387, 0.004025, 1.0, 0.9734, 0.9387, 0.02315, 1.0, 0.9734, 0.9387, 0.004025, 1.0, 0.9734, 0.9387, 0.0003035, 1.0, 0.9734, 0.9387, 0.02315, 1.0, 0.9734, 0.9387, 0.004025, 1.0, 0.9734, 0.9387, 0.0, 1.0, 0.9734, 0.9387, 0.0003035, 1.0, 0.9734, 0.9387, 0.004025, 1.0, 0.9647, 0.9301, 0.01229, 1.0, 0.9734, 0.9387, 0.0, 1.0, 0.9647, 0.9301, 0.01229, 1.0, 0.9734, 0.9387, 0.0, 1.0, 0.9734, 0.9387, 0.0, 1.0, 0.9734, 0.9387, 0.0003035, 1.0, 0.9734, 0.9387, 0.001821, 1.0, 0.9734, 0.9387, 0.0006071, 1.0, 0.9734, 0.9387, 0.0003035, 1.0, 0.9473, 0.9131, 0.007499, 1.0, 0.9734, 0.9387, 0.001821, 1.0, 0.9473, 0.9131, 0.007499, 1.0, 0.9734, 0.9387, 0.04374, 1.0, 0.9734, 0.9387, 0.001821, 1.0, 0.9647, 0.9301, 0.01229, 1.0, 0.9734, 0.9387, 0.0, 1.0, 0.9734, 0.9387, 0.0, 1.0, 0.9647, 0.9301, 0.01229, 1.0, 0.9473, 0.9131, 0.007499, 1.0, 0.9734, 0.9387, 0.0, 1.0, 0.9473, 0.9131, 0.007499, 1.0, 0.9647, 0.9301, 0.004777, 1.0, 0.9734, 0.9387, 0.0, 1.0, 0.9734, 0.9387, 0.05448, 1.0, 1.0, 0.9911, 0.7991, 1.0, 0.9734, 0.9473, 0.159, 1.0, 0.9734, 0.9387, 0.05951, 1.0, 0.9734, 0.9387, 0.0, 1.0, 0.9131, 0.8879, 0.491, 1.0, 1.0, 0.9911, 0.7991, 1.0, 0.9734, 0.9387, 0.05448, 1.0, 0.9734, 0.9387, 0.0, 1.0, 0.9734, 0.9387, 0.0, 1.0, 0.9131, 0.8879, 0.491, 1.0, 0.9734, 0.9387, 0.0, 1.0, 0.3278, 0.3231, 0.1095, 1.0, 0.9734, 0.9387, 0.0, 1.0, 0.9734, 0.9387, 0.0, 1.0, 0.3231, 0.3185, 0.1095, 1.0, 0.9734, 0.9387, 0.01229, 1.0, 0.9734, 0.9387, 0.0006071, 1.0, 0.9734, 0.9387, 0.02732, 1.0, 0.9734, 0.9387, 0.02122, 1.0, 0.9734, 0.9387, 0.0, 1.0, 0.9734, 0.9387, 0.001214, 1.0, 0.9734, 0.9387, 0.0006071, 1.0, 0.9734, 0.9387, 0.01229, 1.0, 0.9734, 0.9387, 0.0, 1.0, 0.9734, 0.9387, 0.0, 1.0, 0.9734, 0.9387, 0.001214, 1.0, 0.9734, 0.9387, 0.0, 1.0, 0.314, 0.3095, 0.1095, 1.0, 0.9734, 0.9387, 0.0, 1.0, 0.9734, 0.9387, 0.0, 1.0, 0.3185, 0.314, 0.1095, 1.0, 0.9734, 0.9387, 0.0319, 1.0, 0.9734, 0.9387, 0.0, 1.0, 0.9734, 0.9387, 0.0382, 1.0, 0.9734, 0.9473, 0.06848, 1.0, 0.9734, 0.9387, 0.0, 1.0, 0.9734, 0.9387, 0.0, 1.0, 0.9734, 0.9387, 0.0, 1.0, 0.9734, 0.9387, 0.0319, 1.0, 0.9734, 0.9387, 0.0, 1.0, 0.9734, 0.9387, 0.0, 1.0, 0.9734, 0.9387, 0.0, 1.0, 0.9734, 0.9387, 0.0, 1.0, 0.314, 0.3095, 0.1095, 1.0, 0.9734, 0.9387, 0.0, 1.0, 0.9734, 0.9387, 0.0, 1.0, 0.314, 0.3095, 0.1095, 1.0, 0.9734, 0.9387, 0.0003035, 1.0, 0.9734, 0.9387, 0.01096, 1.0, 0.9734, 0.956, 0.2789, 1.0, 0.9647, 0.956, 0.5333, 1.0, 0.9734, 0.9387, 0.0, 1.0, 0.9647, 0.9387, 0.06125, 1.0, 0.9734, 0.9387, 0.01096, 1.0, 0.9734, 0.9387, 0.0003035, 1.0, 0.9734, 0.9387, 0.0, 1.0, 0.9734, 0.9387, 0.0, 1.0, 0.9647, 0.9387, 0.06125, 1.0, 0.9734, 0.9387, 0.0, 1.0, 0.3419, 0.3372, 0.1046, 1.0, 0.9734, 0.9387, 0.0, 1.0, 0.9734, 0.9387, 0.0, 1.0, 0.3325, 0.3278, 0.107, 1.0, 0.9647, 0.9647, 0.8796, 1.0, 0.9734, 0.9387, 0.01096, 1.0, 0.9734, 0.9473, 0.1384, 1.0, 0.9647, 0.956, 0.6105, 1.0, 0.9734, 0.9387, 0.0, 1.0, 0.9647, 0.9301, 0.03434, 1.0, 0.9734, 0.9387, 0.01096, 1.0, 0.9647, 0.9647, 0.8796, 1.0, 0.9734, 0.9387, 0.0, 1.0, 0.9734, 0.9387, 0.0, 1.0, 0.9647, 0.9301, 0.03434, 1.0, 0.9734, 0.9387, 0.0, 1.0, 0.7084, 0.6939, 0.04374, 1.0, 0.9734, 0.9387, 0.0, 1.0, 0.9734, 0.9387, 0.0, 1.0, 0.5089, 0.491, 0.07619, 1.0, 0.9734, 0.956, 0.4793, 1.0, 0.9734, 0.9387, 0.01938, 1.0, 0.9647, 0.9647, 0.9047, 1.0, 0.9734, 0.9473, 0.3763, 1.0, 0.9734, 0.9387, 0.0, 1.0, 0.9734, 0.9387, 0.006995, 1.0, 0.9734, 0.9387, 0.01938, 1.0, 0.9734, 0.956, 0.4793, 1.0, 0.9734, 0.9387, 0.0, 1.0, 0.9734, 0.9387, 0.0, 1.0, 0.9734, 0.9387, 0.006995, 1.0, 0.9734, 0.9387, 0.0, 1.0, 0.314, 0.3095, 0.1095, 1.0, 0.9734, 0.9387, 0.0, 1.0, 0.9734, 0.9387, 0.0, 1.0, 0.9473, 0.9131, 0.006512, 1.0, 0.314, 0.3095, 0.1095, 1.0, 0.314, 0.3095, 0.1095, 1.0, 0.3231, 0.3185, 0.1095, 1.0, 0.3231, 0.3185, 0.1095, 1.0, 0.314, 0.3095, 0.1095, 1.0, 0.314, 0.3095, 0.1095, 1.0, 0.314, 0.3095, 0.1095, 1.0, 0.314, 0.3095, 0.1095, 1.0, 0.314, 0.3095, 0.1095, 1.0, 0.314, 0.3095, 0.1095, 1.0, 0.3325, 0.3278, 0.107, 1.0, 0.3325, 0.3278, 0.107, 1.0, 0.3325, 0.3278, 0.107, 1.0, 0.3325, 0.3278, 0.107, 1.0, 0.3419, 0.3372, 0.1046, 1.0, 0.3419, 0.3372, 0.1046, 1.0, 0.3278, 0.3231, 0.1095, 1.0, 0.3278, 0.3231, 0.1095, 1.0, 0.3185, 0.314, 0.1095, 1.0, 0.3185, 0.314, 0.1095, 1.0, 0.5089, 0.491, 0.07619, 1.0, 0.5089, 0.491, 0.07619, 1.0, 0.7084, 0.6939, 0.04374, 1.0, 0.7084, 0.6939, 0.04374, 1.0, 0.7084, 0.6939, 0.04374, 1.0, 0.7084, 0.6939, 0.04374, 1.0, 0.9473, 0.9131, 0.006512, 1.0, 0.9473, 0.9131, 0.006512, 1.0, 0.2122, 0.2122, 0.1746, 1.0, 0.314, 0.3095, 0.1095, 1.0, 0.9473, 0.9131, 0.006512, 1.0, 0.9387, 0.9047, 0.009134, 1.0, 0.6514, 0.6376, 0.06663, 1.0, 0.7084, 0.6939, 0.04374, 1.0, 0.5089, 0.491, 0.07619, 1.0, 0.4179, 0.4072, 0.1195, 1.0, 0.2423, 0.2423, 0.1651, 1.0, 0.3419, 0.3372, 0.1046, 1.0, 0.3325, 0.3278, 0.107, 1.0, 0.2346, 0.2307, 0.1683, 1.0, 0.2159, 0.2159, 0.1746, 1.0, 0.314, 0.3095, 0.1095, 1.0, 0.314, 0.3095, 0.1095, 1.0, 0.2122, 0.2122, 0.1746, 1.0, 0.2122, 0.2122, 0.1746, 1.0, 0.314, 0.3095, 0.1095, 1.0, 0.3185, 0.314, 0.1095, 1.0, 0.2195, 0.2195, 0.1714, 1.0, 0.227, 0.227, 0.1714, 1.0, 0.3278, 0.3231, 0.1095, 1.0, 0.3231, 0.3185, 0.1095, 1.0, 0.2232, 0.2232, 0.1714, 1.0, 0.2122, 0.2122, 0.1746, 1.0, 0.314, 0.3095, 0.1095, 1.0, 0.314, 0.3095, 0.1095, 1.0, 0.2122, 0.2122, 0.1746, 1.0, 0.4179, 0.4072, 0.1195, 1.0, 0.5089, 0.491, 0.07619, 1.0, 0.3419, 0.3372, 0.1046, 1.0, 0.2423, 0.2423, 0.1651, 1.0, 0.9387, 0.9047, 0.009134, 1.0, 0.9473, 0.9131, 0.006512, 1.0, 0.7084, 0.6939, 0.04374, 1.0, 0.6514, 0.6376, 0.06663, 1.0, 0.2195, 0.2195, 0.1714, 1.0, 0.3185, 0.314, 0.1095, 1.0, 0.3278, 0.3231, 0.1095, 1.0, 0.227, 0.227, 0.1714, 1.0, 0.2346, 0.2307, 0.1683, 1.0, 0.3325, 0.3278, 0.107, 1.0, 0.314, 0.3095, 0.1095, 1.0, 0.2159, 0.2159, 0.1746, 1.0, 0.2232, 0.2232, 0.1714, 1.0, 0.3231, 0.3185, 0.1095, 1.0, 0.314, 0.3095, 0.1095, 1.0, 0.2122, 0.2122, 0.1746, 1.0, 0.3185, 0.314, 0.1095, 1.0, 0.3185, 0.314, 0.1095, 1.0, 0.314, 0.3095, 0.1095, 1.0, 0.314, 0.3095, 0.1095, 1.0, 0.3231, 0.3185, 0.1095, 1.0, 0.3231, 0.3185, 0.1095, 1.0, 0.3278, 0.3231, 0.1095, 1.0, 0.3278, 0.3231, 0.1095, 1.0, 0.314, 0.3095, 0.1095, 1.0, 0.314, 0.3095, 0.1095, 1.0, 0.314, 0.3095, 0.1095, 1.0, 0.314, 0.3095, 0.1095, 1.0, 0.3419, 0.3372, 0.1046, 1.0, 0.3419, 0.3372, 0.1046, 1.0, 0.5089, 0.491, 0.07619, 1.0, 0.5089, 0.491, 0.07619, 1.0, 0.9473, 0.9131, 0.006512, 1.0, 0.9473, 0.9131, 0.006512, 1.0, 0.314, 0.3095, 0.1095, 1.0, 0.314, 0.3095, 0.1095, 1.0])
me_circle.materials.append(mat_lampara)
me_circle.use_remesh_fix_poles = True
me_circle.use_remesh_preserve_attributes = False
me_circle.use_mirror_vertex_groups = False
me_circle.update()

# ---- objects
ob_circle = bpy.data.objects.new('Circle', me_circle)

# ---- transforms, parenting, visibility, modifiers, constraints
ob_circle.location = (0.0, 0.0, 0.0)
ob_circle.scale = (1.0, 1.0, 1.0)
ob_circle.lineart.crease_threshold = 0.0

# ---- collection membership
col_collection.objects.link(ob_circle)

# ---- scene / render settings (as saved in the file)
scene.frame_start = 1; scene.frame_end = 250; scene.frame_set(1)
scene.render.engine = 'BLENDER_EEVEE_NEXT'
scene.cycles.use_denoising = False
scene.cycles.samples = 128
scene.cycles.sampling_pattern = 'TABULATED_SOBOL'
scene.cycles.use_adaptive_sampling = False
scene.cycles.use_light_tree = False
scene.view_settings.view_transform = 'Filmic'
bpy.context.view_layer.update()

# ---- added for rendering (the .blend has no active camera and no usable light): camera, sun
cam_auto = bpy.data.cameras.new('AutoCamera')
cam_auto.lens = 50.0
cam_auto.sensor_width = 36.0
cam_auto.clip_end = 1000.0
ob_auto_camera = bpy.data.objects.new('AutoCamera', cam_auto)
scene.collection.objects.link(ob_auto_camera)
ob_auto_camera.location = (13.9132, -16.6674, 18.0985)
ob_auto_camera.rotation_euler = (1.09748, -7.21219e-08, 0.694738)
scene.camera = ob_auto_camera
light_auto_sun = bpy.data.lights.new('AutoSun', 'SUN')
light_auto_sun.energy = 3.0
light_auto_sun.angle = 0.0523599
ob_auto_sun = bpy.data.objects.new('AutoSun', light_auto_sun)
scene.collection.objects.link(ob_auto_sun)
ob_auto_sun.rotation_euler = (0.872665, 0.174533, 0.523599)
bpy.context.view_layer.update()
